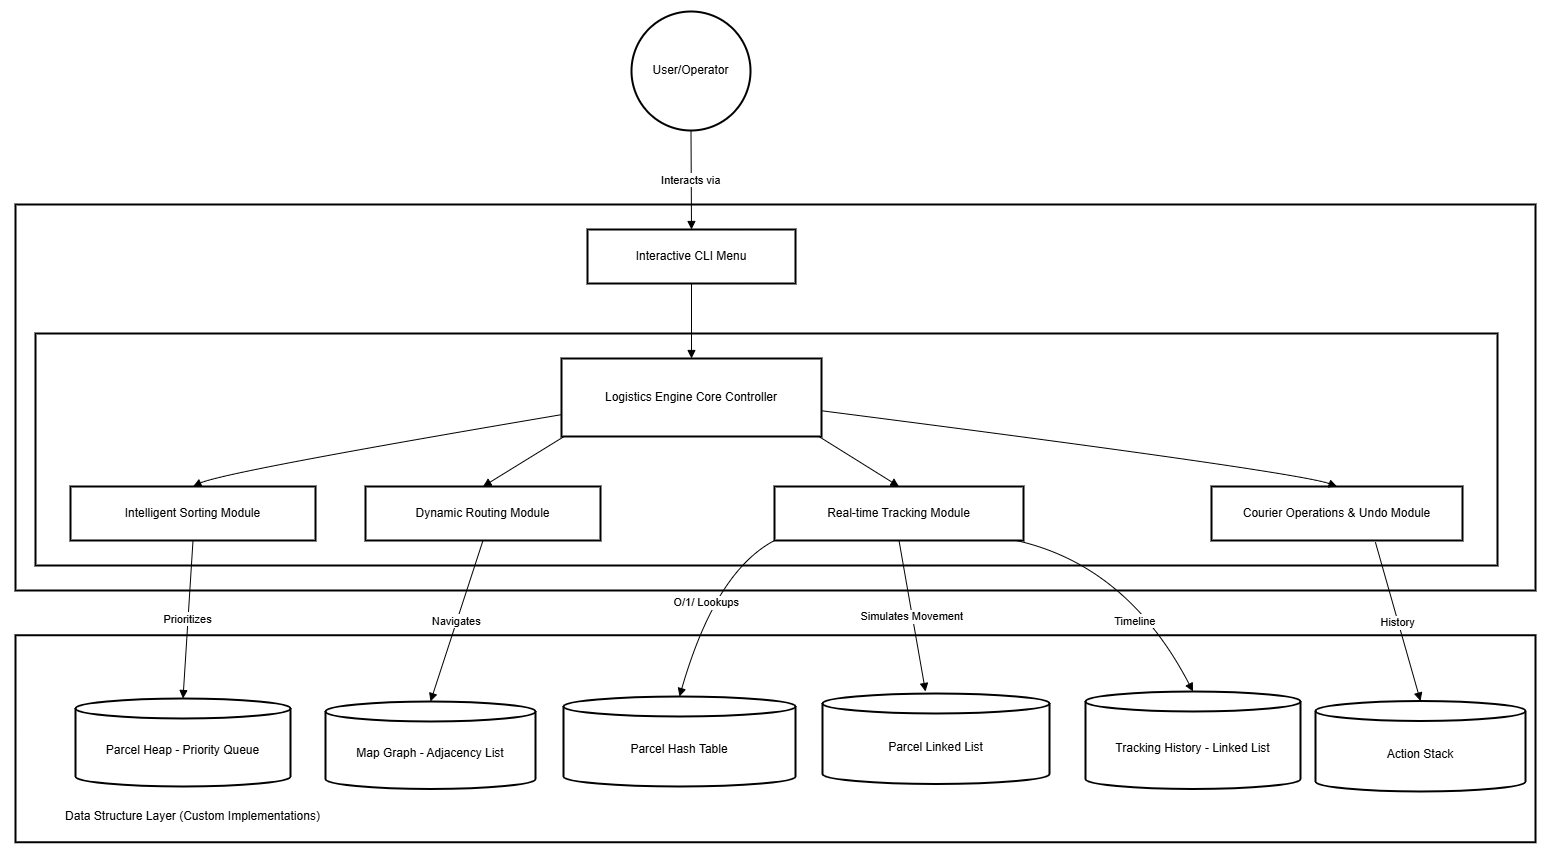

The diagram above was exported from draw.io. Its source (the exported page's mxGraphModel, read from the mxfile embedded in the PNG):
<mxGraphModel dx="1209" dy="765" grid="1" gridSize="10" guides="1" tooltips="1" connect="1" arrows="1" fold="1" page="1" pageScale="1" pageWidth="827" pageHeight="1169" math="0" shadow="0">
  <root>
    <mxCell id="0" />
    <mxCell id="1" parent="0" />
    <mxCell id="ETQS4ZQFjzr7QX_VrvDe-2" parent="1" style="whiteSpace=wrap;strokeWidth=2;" value="" vertex="1">
      <mxGeometry height="207" width="1520" x="20" y="643.75" as="geometry" />
    </mxCell>
    <mxCell id="ETQS4ZQFjzr7QX_VrvDe-3" parent="1" style="whiteSpace=wrap;strokeWidth=2;" value="SwiftEx Logistics Engine (Application Layer)" vertex="1">
      <mxGeometry height="386" width="1520" x="20" y="213" as="geometry" />
    </mxCell>
    <mxCell id="ETQS4ZQFjzr7QX_VrvDe-4" parent="1" style="whiteSpace=wrap;strokeWidth=2;" value="" vertex="1">
      <mxGeometry height="232" width="1462" x="40" y="342" as="geometry" />
    </mxCell>
    <mxCell id="ETQS4ZQFjzr7QX_VrvDe-5" parent="1" style="ellipse;aspect=fixed;strokeWidth=2;whiteSpace=wrap;" value="User/Operator" vertex="1">
      <mxGeometry height="119" width="119" x="636" y="20" as="geometry" />
    </mxCell>
    <mxCell id="ETQS4ZQFjzr7QX_VrvDe-6" parent="1" style="whiteSpace=wrap;strokeWidth=2;" value="Interactive CLI Menu" vertex="1">
      <mxGeometry height="54" width="208" x="592" y="238" as="geometry" />
    </mxCell>
    <mxCell id="ETQS4ZQFjzr7QX_VrvDe-7" parent="1" style="whiteSpace=wrap;strokeWidth=2;" value="Logistics Engine Core Controller" vertex="1">
      <mxGeometry height="78" width="260" x="566" y="367" as="geometry" />
    </mxCell>
    <mxCell id="ETQS4ZQFjzr7QX_VrvDe-8" parent="1" style="whiteSpace=wrap;strokeWidth=2;" value="Intelligent Sorting Module" vertex="1">
      <mxGeometry height="54" width="245" x="75" y="495" as="geometry" />
    </mxCell>
    <mxCell id="ETQS4ZQFjzr7QX_VrvDe-9" parent="1" style="whiteSpace=wrap;strokeWidth=2;" value="Dynamic Routing Module" vertex="1">
      <mxGeometry height="54" width="235" x="370" y="495" as="geometry" />
    </mxCell>
    <mxCell id="ETQS4ZQFjzr7QX_VrvDe-10" parent="1" style="whiteSpace=wrap;strokeWidth=2;" value="Real-time Tracking Module" vertex="1">
      <mxGeometry height="54" width="249" x="779" y="495" as="geometry" />
    </mxCell>
    <mxCell id="ETQS4ZQFjzr7QX_VrvDe-11" parent="1" style="whiteSpace=wrap;strokeWidth=2;" value="Courier Operations &amp; Undo Module" vertex="1">
      <mxGeometry height="54" width="251" x="1216" y="495" as="geometry" />
    </mxCell>
    <mxCell id="ETQS4ZQFjzr7QX_VrvDe-12" parent="1" style="shape=cylinder3;boundedLbl=1;backgroundOutline=1;size=10;strokeWidth=2;whiteSpace=wrap;" value="Parcel Heap - Priority Queue" vertex="1">
      <mxGeometry height="88" width="215" x="80" y="707" as="geometry" />
    </mxCell>
    <mxCell id="ETQS4ZQFjzr7QX_VrvDe-13" parent="1" style="shape=cylinder3;boundedLbl=1;backgroundOutline=1;size=10;strokeWidth=2;whiteSpace=wrap;" value="Map Graph - Adjacency List" vertex="1">
      <mxGeometry height="87.5" width="210" x="330" y="710" as="geometry" />
    </mxCell>
    <mxCell id="ETQS4ZQFjzr7QX_VrvDe-14" parent="1" style="shape=cylinder3;boundedLbl=1;backgroundOutline=1;size=10;strokeWidth=2;whiteSpace=wrap;" value="Parcel Hash Table" vertex="1">
      <mxGeometry height="90" width="232" x="568" y="705" as="geometry" />
    </mxCell>
    <mxCell id="ETQS4ZQFjzr7QX_VrvDe-15" parent="1" style="shape=cylinder3;boundedLbl=1;backgroundOutline=1;size=10;strokeWidth=2;whiteSpace=wrap;" value="Parcel Linked List" vertex="1">
      <mxGeometry height="90.5" width="227" x="827" y="702" as="geometry" />
    </mxCell>
    <mxCell id="ETQS4ZQFjzr7QX_VrvDe-16" parent="1" style="shape=cylinder3;boundedLbl=1;backgroundOutline=1;size=10;strokeWidth=2;whiteSpace=wrap;" value="Action Stack" vertex="1">
      <mxGeometry height="90.5" width="210" x="1320" y="709.5" as="geometry" />
    </mxCell>
    <mxCell id="ETQS4ZQFjzr7QX_VrvDe-17" parent="1" style="shape=cylinder3;boundedLbl=1;backgroundOutline=1;size=10;strokeWidth=2;whiteSpace=wrap;" value="Tracking History - Linked List" vertex="1">
      <mxGeometry height="97.5" width="215" x="1090" y="700" as="geometry" />
    </mxCell>
    <mxCell id="ETQS4ZQFjzr7QX_VrvDe-19" edge="1" parent="1" source="ETQS4ZQFjzr7QX_VrvDe-5" style="curved=1;startArrow=none;endArrow=block;exitX=0.5;exitY=1;entryX=0.5;entryY=0.01;rounded=0;" target="ETQS4ZQFjzr7QX_VrvDe-6" value="Interacts via">
      <mxGeometry relative="1" as="geometry">
        <Array as="points" />
      </mxGeometry>
    </mxCell>
    <mxCell id="ETQS4ZQFjzr7QX_VrvDe-20" edge="1" parent="1" source="ETQS4ZQFjzr7QX_VrvDe-6" style="curved=1;startArrow=none;endArrow=block;exitX=0.5;exitY=1.01;entryX=0.5;entryY=0;rounded=0;" target="ETQS4ZQFjzr7QX_VrvDe-7" value="">
      <mxGeometry relative="1" as="geometry">
        <Array as="points" />
      </mxGeometry>
    </mxCell>
    <mxCell id="ETQS4ZQFjzr7QX_VrvDe-21" edge="1" parent="1" source="ETQS4ZQFjzr7QX_VrvDe-7" style="curved=1;startArrow=none;endArrow=block;exitX=0;exitY=0.72;entryX=0.5;entryY=0.01;rounded=0;" target="ETQS4ZQFjzr7QX_VrvDe-8" value="">
      <mxGeometry relative="1" as="geometry">
        <Array as="points">
          <mxPoint x="230" y="480" />
        </Array>
      </mxGeometry>
    </mxCell>
    <mxCell id="ETQS4ZQFjzr7QX_VrvDe-22" edge="1" parent="1" source="ETQS4ZQFjzr7QX_VrvDe-7" style="curved=1;startArrow=none;endArrow=block;exitX=0.01;exitY=1;entryX=0.5;entryY=0.01;rounded=0;" target="ETQS4ZQFjzr7QX_VrvDe-9" value="">
      <mxGeometry relative="1" as="geometry">
        <Array as="points" />
      </mxGeometry>
    </mxCell>
    <mxCell id="ETQS4ZQFjzr7QX_VrvDe-23" edge="1" parent="1" source="ETQS4ZQFjzr7QX_VrvDe-7" style="curved=1;startArrow=none;endArrow=block;exitX=0.99;exitY=1;entryX=0.5;entryY=0.01;rounded=0;" target="ETQS4ZQFjzr7QX_VrvDe-10" value="">
      <mxGeometry relative="1" as="geometry">
        <Array as="points" />
      </mxGeometry>
    </mxCell>
    <mxCell id="ETQS4ZQFjzr7QX_VrvDe-24" edge="1" parent="1" source="ETQS4ZQFjzr7QX_VrvDe-7" style="curved=1;startArrow=none;endArrow=block;exitX=1;exitY=0.67;entryX=0.5;entryY=0.01;rounded=0;" target="ETQS4ZQFjzr7QX_VrvDe-11" value="">
      <mxGeometry relative="1" as="geometry">
        <Array as="points">
          <mxPoint x="1300" y="480" />
        </Array>
      </mxGeometry>
    </mxCell>
    <mxCell id="ETQS4ZQFjzr7QX_VrvDe-25" edge="1" parent="1" source="ETQS4ZQFjzr7QX_VrvDe-8" style="curved=1;startArrow=none;endArrow=block;exitX=0.5;exitY=1.01;entryX=0.5;entryY=0;rounded=0;" target="ETQS4ZQFjzr7QX_VrvDe-12" value="Prioritizes">
      <mxGeometry relative="1" as="geometry">
        <Array as="points" />
      </mxGeometry>
    </mxCell>
    <mxCell id="ETQS4ZQFjzr7QX_VrvDe-26" edge="1" parent="1" source="ETQS4ZQFjzr7QX_VrvDe-9" style="curved=1;startArrow=none;endArrow=block;exitX=0.5;exitY=1.01;entryX=0.5;entryY=0;rounded=0;" target="ETQS4ZQFjzr7QX_VrvDe-13" value="Navigates">
      <mxGeometry relative="1" as="geometry">
        <Array as="points" />
      </mxGeometry>
    </mxCell>
    <mxCell id="ETQS4ZQFjzr7QX_VrvDe-27" edge="1" parent="1" source="ETQS4ZQFjzr7QX_VrvDe-10" style="curved=1;startArrow=none;endArrow=block;exitX=0;exitY=1;entryX=0.5;entryY=0;rounded=0;exitDx=0;exitDy=0;" target="ETQS4ZQFjzr7QX_VrvDe-14" value="O/1/ Lookups">
      <mxGeometry relative="1" as="geometry">
        <Array as="points">
          <mxPoint x="720" y="580" />
        </Array>
      </mxGeometry>
    </mxCell>
    <mxCell id="ETQS4ZQFjzr7QX_VrvDe-28" edge="1" parent="1" source="ETQS4ZQFjzr7QX_VrvDe-10" style="curved=1;startArrow=none;endArrow=block;exitX=0.5;exitY=1.01;rounded=0;" value="Simulates Movement">
      <mxGeometry relative="1" as="geometry">
        <Array as="points" />
        <mxPoint x="930" y="700" as="targetPoint" />
      </mxGeometry>
    </mxCell>
    <mxCell id="ETQS4ZQFjzr7QX_VrvDe-29" edge="1" parent="1" source="ETQS4ZQFjzr7QX_VrvDe-11" style="curved=1;startArrow=none;endArrow=block;exitX=0.653;exitY=1.031;entryX=0.5;entryY=0;rounded=0;exitDx=0;exitDy=0;exitPerimeter=0;" target="ETQS4ZQFjzr7QX_VrvDe-16" value="History">
      <mxGeometry relative="1" as="geometry">
        <Array as="points" />
      </mxGeometry>
    </mxCell>
    <mxCell id="ETQS4ZQFjzr7QX_VrvDe-30" edge="1" parent="1" source="ETQS4ZQFjzr7QX_VrvDe-10" style="curved=1;startArrow=none;endArrow=block;exitX=0.98;exitY=1.01;entryX=0.5;entryY=0;rounded=0;" target="ETQS4ZQFjzr7QX_VrvDe-17" value="Timeline">
      <mxGeometry relative="1" x="0.3079" y="-19" as="geometry">
        <mxPoint y="-1" as="offset" />
        <Array as="points">
          <mxPoint x="1132" y="574" />
        </Array>
      </mxGeometry>
    </mxCell>
    <mxCell id="M2UiExReYw9JY89ZwUWC-1" parent="1" style="text;html=1;whiteSpace=wrap;strokeColor=none;fillColor=none;align=center;verticalAlign=middle;rounded=0;" value="Data Structure Layer (Custom Implementations)" vertex="1">
      <mxGeometry height="30" width="365" x="15" y="810" as="geometry" />
    </mxCell>
  </root>
</mxGraphModel>